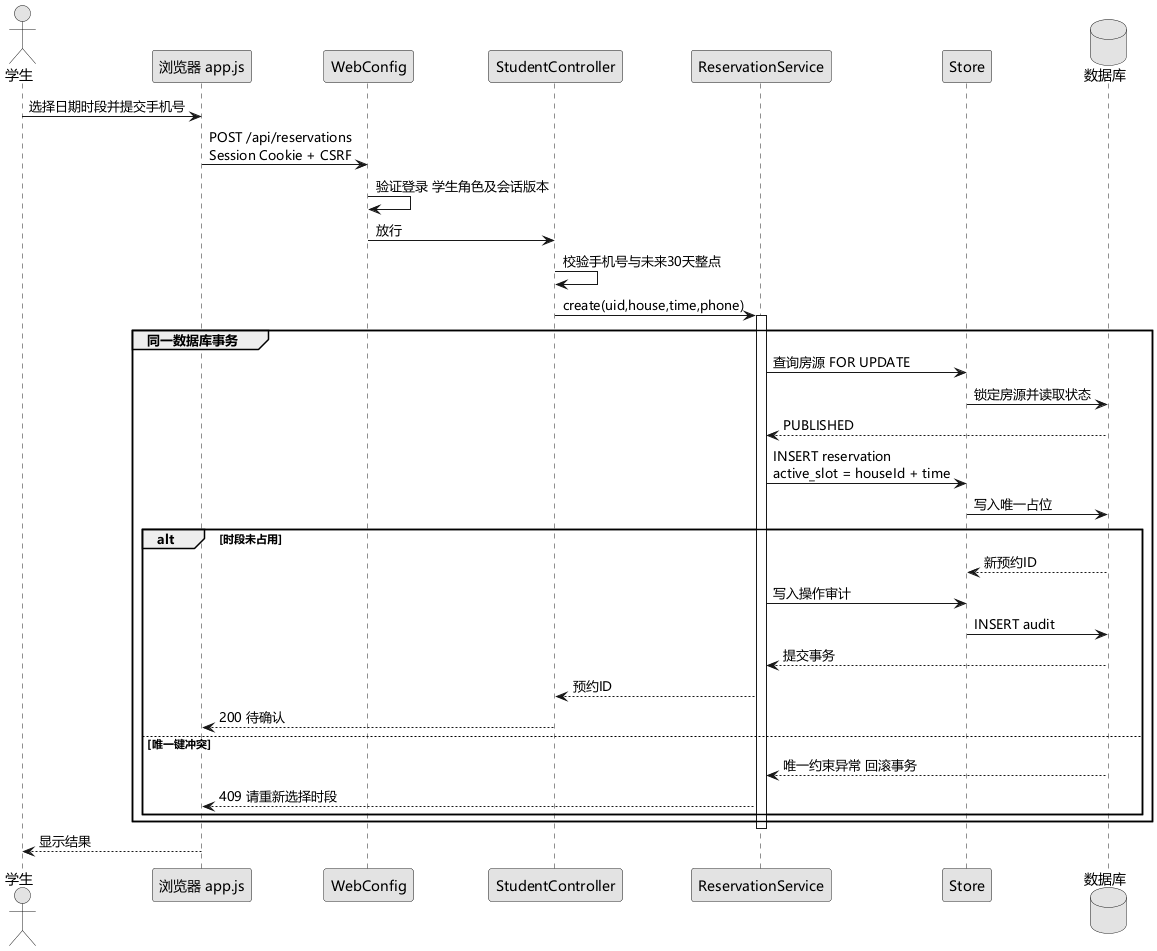

The diagram above was rendered by PlantUML. Its source (embedded in the PNG):
@startuml
skinparam defaultFontName Microsoft YaHei
skinparam monochrome true
skinparam shadowing false
actor 学生
participant "浏览器 app.js" as UI
participant WebConfig as Guard
participant StudentController as API
participant ReservationService as Service
participant Store
database 数据库 as DB
学生 -> UI : 选择日期时段并提交手机号
UI -> Guard : POST /api/reservations\nSession Cookie + CSRF
Guard -> Guard : 验证登录 学生角色及会话版本
Guard -> API : 放行
API -> API : 校验手机号与未来30天整点
API -> Service : create(uid,house,time,phone)
activate Service
group 同一数据库事务
 Service -> Store : 查询房源 FOR UPDATE
 Store -> DB : 锁定房源并读取状态
 DB --> Service : PUBLISHED
 Service -> Store : INSERT reservation\nactive_slot = houseId + time
 Store -> DB : 写入唯一占位
 alt 时段未占用
  DB --> Store : 新预约ID
  Service -> Store : 写入操作审计
  Store -> DB : INSERT audit
  DB --> Service : 提交事务
  Service --> API : 预约ID
  API --> UI : 200 待确认
 else 唯一键冲突
  DB --> Service : 唯一约束异常 回滚事务
  Service --> UI : 409 请重新选择时段
 end
end
deactivate Service
UI --> 学生 : 显示结果
@enduml